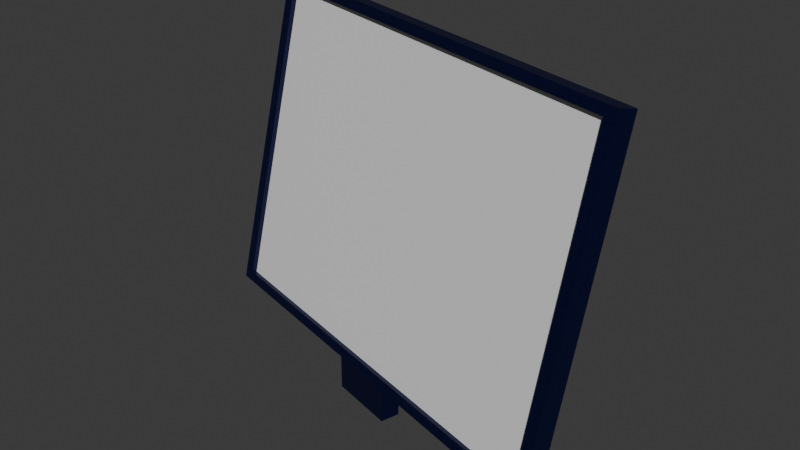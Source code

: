 # Source: screen.blend  (saved by Blender 4.4.32; exported with 4.5.12 LTS)
import bpy
from mathutils import Matrix  # noqa: F401  (used for matrix-valued properties, if any)

bpy.ops.wm.read_factory_settings(use_empty=True)
scene = bpy.context.scene
scene.name = 'Scene'

# ---- materials (node trees are filled in below, after node groups)
mat_base = bpy.data.materials.new('base')
mat_screen = bpy.data.materials.new('screen')

# ---- material node trees
mat_base.use_nodes = True; mat_base.node_tree.nodes.clear()
_N = mat_base.node_tree.nodes; _L = mat_base.node_tree.links
n0 = _N.new('ShaderNodeBsdfPrincipled'); n0.name = 'Principled BSDF'; n0.location = (10, 300)
n0.inputs[0].default_value = (0.00285, 0.00486, 0.04953, 1.0)
n0.inputs[1].default_value = 0.5
n1 = _N.new('ShaderNodeOutputMaterial'); n1.name = 'Material Output'; n1.location = (300, 300)
_L.new(n0.outputs[0], n1.inputs[0])
n1.is_active_output = True
mat_screen.use_nodes = True; mat_screen.node_tree.nodes.clear()
_N = mat_screen.node_tree.nodes; _L = mat_screen.node_tree.links
n0 = _N.new('ShaderNodeBsdfPrincipled'); n0.name = 'Principled BSDF'; n0.location = (10, 300)
n1 = _N.new('ShaderNodeOutputMaterial'); n1.name = 'Material Output'; n1.location = (300, 300)
_L.new(n0.outputs[0], n1.inputs[0])
n1.is_active_output = True

# ---- world
world_world = bpy.data.worlds.new('World'); scene.world = world_world
world_world.use_nodes = True; world_world.node_tree.nodes.clear()
_N = world_world.node_tree.nodes; _L = world_world.node_tree.links
n0 = _N.new('ShaderNodeOutputWorld'); n0.name = 'World Output'; n0.location = (300, 300)
n1 = _N.new('ShaderNodeBackground'); n1.name = 'Background'; n1.location = (10, 300)
n1.inputs[0].default_value = (0.05088, 0.05088, 0.05088, 1.0)
_L.new(n1.outputs[0], n0.inputs[0])
n0.is_active_output = True
world_world.color = (0.05088, 0.05088, 0.05088)
world_world.sun_shadow_jitter_overblur = 0.0

# ---- meshes
me_screen = bpy.data.meshes.new('screen')
me_screen.from_pydata([(0.5732, -0.6027, 0.335), (0.9958, -0.7159, 0.335), (0.5908, -0.5368, 0.6431), (1.013, -0.65, 0.6431), (0.5605, -0.6016, 0.3253), (1.007, -0.7213, 0.3253), (0.5793, -0.5314, 0.6528), (1.026, -0.6511, 0.6528), (0.5921, -0.532, 0.642), (0.5744, -0.598, 0.334), (0.997, -0.7112, 0.334), (1.015, -0.6453, 0.642), (0.5844, -0.5126, 0.6485), (0.5656, -0.5827, 0.321), (1.012, -0.7024, 0.321), (1.031, -0.6323, 0.6485), (0.7501, -0.6524, 0.3253), (0.8177, -0.6705, 0.3253), (0.7551, -0.6335, 0.321), (0.8228, -0.6516, 0.321), (0.7501, -0.6524, 0.29), (0.8177, -0.6705, 0.29), (0.7551, -0.6335, 0.29), (0.8228, -0.6516, 0.29)], [], [(2, 6, 4, 0), (3, 7, 6, 2), (0, 4, 16, 17, 5, 1), (1, 5, 7, 3), (2, 0, 9, 8), (6, 7, 15, 12), (3, 2, 8, 11), (0, 1, 10, 9), (7, 5, 14, 15), (4, 6, 12, 13), (1, 3, 11, 10), (12, 15, 14, 19, 18, 13), (11, 8, 9, 10), (16, 20, 21, 17), (16, 18, 22, 20), (17, 21, 23, 19), (18, 19, 23, 22), (16, 4, 13, 18), (17, 19, 14, 5)])
me_screen.polygons.foreach_set('material_index', [0, 0, 0, 0, 0, 0, 0, 0, 0, 0, 0, 0, 1, 0, 0, 0, 0, 0, 0])
_uv = me_screen.uv_layers.new(name='UVMap')
_uv.uv.foreach_set('vector', [0.0, 1.0, 0.0, 1.0, 0.0, 0.0, 0.0, 0.0, 1.0, 1.0, 1.0, 1.0, 0.0, 1.0, 0.0, 1.0, 0.0, 0.0, 0.0, 0.0, 0.3333, 0.0, 0.6667, 0.0, 1.0, 0.0, 1.0, 0.0, 1.0, 0.0, 1.0, 0.0, 1.0, 1.0, 1.0, 1.0, 0.0, 1.0, 0.0, 0.0, 0.0, 0.0, 0.0, 1.0, 0.0, 1.0, 1.0, 1.0, 1.0, 1.0, 0.0, 1.0, 1.0, 1.0, 0.0, 1.0, 0.0, 1.0, 1.0, 1.0, 0.0, 0.0, 1.0, 0.0, 1.0, 0.0, 0.0, 0.0, 1.0, 1.0, 1.0, 0.0, 1.0, 0.0, 1.0, 1.0, 0.0, 0.0, 0.0, 1.0, 0.0, 1.0, 0.0, 0.0, 1.0, 0.0, 1.0, 1.0, 1.0, 1.0, 1.0, 0.0, 0.0, 0.0, 0.0, 0.0, 0.0, 0.0, 0.0, 0.0, 0.0, 0.0, 0.0, 0.0, 0.0, 0.0, 0.0, 0.0, 0.0, 0.0, 0.0, 0.0, 0.3333, 0.0, 0.3333, 0.0, 0.6667, 0.0, 0.6667, 0.0, 0.0, 0.0, 0.0, 0.0, 0.0, 0.0, 0.0, 0.0, 0.0, 0.0, 0.0, 0.0, 0.0, 0.0, 0.0, 0.0, 0.3333, 0.0, 0.6667, 0.0, 0.6667, 0.0, 0.3333, 0.0, 0.0, 0.0, 0.0, 0.0, 0.0, 0.0, 0.0, 0.0, 0.0, 0.0, 0.0, 0.0, 0.0, 0.0, 0.0, 0.0])
me_screen.materials.append(mat_base)
me_screen.materials.append(mat_screen)
me_screen.update()

# ---- objects
ob_screen = bpy.data.objects.new('screen', me_screen)
ob_display = bpy.data.objects.new('display', None)

# ---- transforms, parenting, visibility, modifiers, constraints
ob_screen.location = (0.0, 0.0, 0.0)
ob_display.location = (0.7946, -0.6216, 0.488)
ob_display.rotation_euler = (-0.2182, 0.0, -0.2618)

# ---- collection membership
scene.collection.objects.link(ob_screen)
scene.collection.objects.link(ob_display)

# ---- scene / render settings (as saved in the file)
scene.frame_start = 1; scene.frame_end = 250; scene.frame_set(223)
scene.render.engine = 'BLENDER_EEVEE_NEXT'
bpy.context.view_layer.update()

# ---- added for rendering (the .blend has no active camera and no usable light): camera, sun
cam_auto = bpy.data.cameras.new('AutoCamera')
cam_auto.lens = 50.0
cam_auto.sensor_width = 36.0
cam_auto.clip_end = 1000.0
ob_auto_camera = bpy.data.objects.new('AutoCamera', cam_auto)
scene.collection.objects.link(ob_auto_camera)
ob_auto_camera.location = (1.37854, -1.31618, 0.937594)
ob_auto_camera.rotation_euler = (1.09748, -7.21219e-08, 0.694738)
scene.camera = ob_auto_camera
light_auto_sun = bpy.data.lights.new('AutoSun', 'SUN')
light_auto_sun.energy = 3.0
light_auto_sun.angle = 0.0523599
ob_auto_sun = bpy.data.objects.new('AutoSun', light_auto_sun)
scene.collection.objects.link(ob_auto_sun)
ob_auto_sun.rotation_euler = (0.872665, 0.174533, 0.523599)
bpy.context.view_layer.update()
